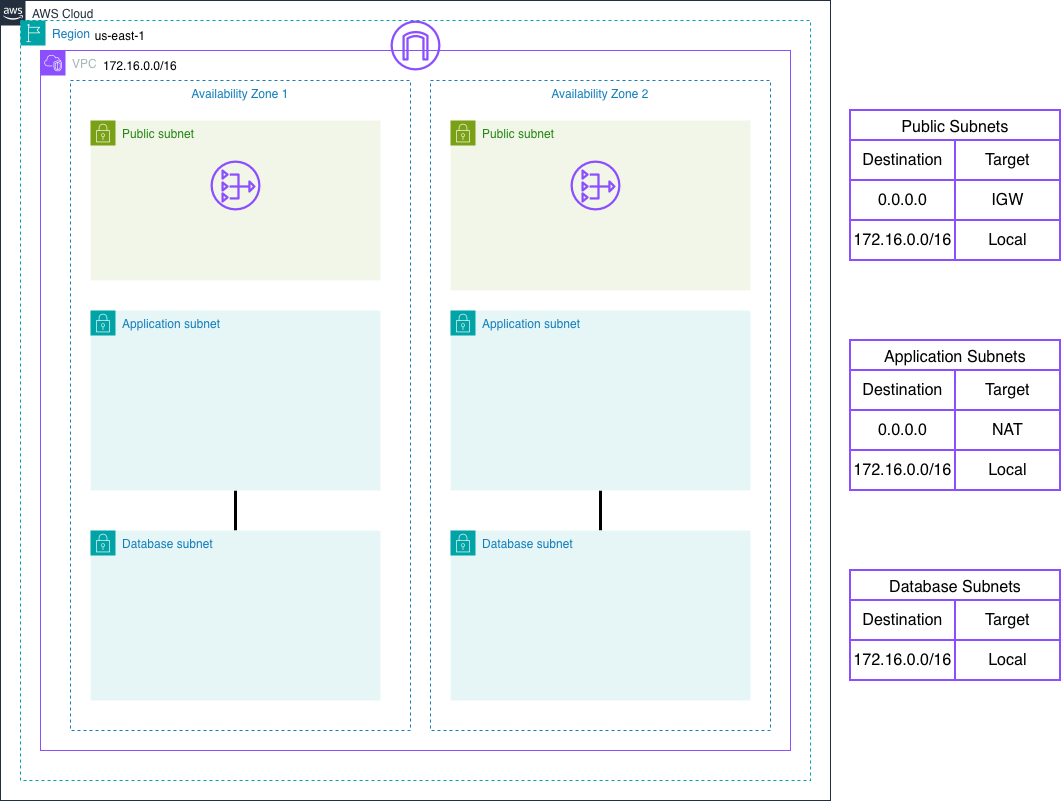

The diagram above was exported from draw.io. Its source (the exported page's mxGraphModel, read from the mxfile embedded in the PNG):
<mxGraphModel dx="1080" dy="562" grid="1" gridSize="10" guides="1" tooltips="1" connect="1" arrows="1" fold="1" page="1" pageScale="1" pageWidth="1100" pageHeight="850" math="0" shadow="0">
  <root>
    <mxCell id="0" />
    <mxCell id="1" parent="0" />
    <mxCell id="S_muDVH6LEIZ6oFwk3Tg-1" parent="1" style="points=[[0,0],[0.25,0],[0.5,0],[0.75,0],[1,0],[1,0.25],[1,0.5],[1,0.75],[1,1],[0.75,1],[0.5,1],[0.25,1],[0,1],[0,0.75],[0,0.5],[0,0.25]];outlineConnect=0;gradientColor=none;html=1;whiteSpace=wrap;fontSize=12;fontStyle=0;container=0;pointerEvents=0;collapsible=0;recursiveResize=0;shape=mxgraph.aws4.group;grIcon=mxgraph.aws4.group_aws_cloud_alt;strokeColor=#232F3E;fillColor=none;verticalAlign=top;align=left;spacingLeft=30;fontColor=#232F3E;dashed=0;" value="AWS Cloud" vertex="1">
      <mxGeometry height="800" width="830" x="10" y="10" as="geometry" />
    </mxCell>
    <mxCell id="S_muDVH6LEIZ6oFwk3Tg-3" parent="1" style="points=[[0,0],[0.25,0],[0.5,0],[0.75,0],[1,0],[1,0.25],[1,0.5],[1,0.75],[1,1],[0.75,1],[0.5,1],[0.25,1],[0,1],[0,0.75],[0,0.5],[0,0.25]];outlineConnect=0;gradientColor=none;html=1;whiteSpace=wrap;fontSize=12;fontStyle=0;container=0;pointerEvents=0;collapsible=0;recursiveResize=0;shape=mxgraph.aws4.group;grIcon=mxgraph.aws4.group_region;strokeColor=#00A4A6;fillColor=none;verticalAlign=top;align=left;spacingLeft=30;fontColor=#147EBA;dashed=1;movable=1;resizable=1;rotatable=1;deletable=1;editable=1;locked=0;connectable=1;" value="Region" vertex="1">
      <mxGeometry height="760" width="790" x="30" y="30" as="geometry" />
    </mxCell>
    <mxCell id="S_muDVH6LEIZ6oFwk3Tg-2" parent="1" style="points=[[0,0],[0.25,0],[0.5,0],[0.75,0],[1,0],[1,0.25],[1,0.5],[1,0.75],[1,1],[0.75,1],[0.5,1],[0.25,1],[0,1],[0,0.75],[0,0.5],[0,0.25]];outlineConnect=0;gradientColor=none;html=1;whiteSpace=wrap;fontSize=12;fontStyle=0;container=0;pointerEvents=0;collapsible=0;recursiveResize=0;shape=mxgraph.aws4.group;grIcon=mxgraph.aws4.group_vpc2;strokeColor=#8C4FFF;fillColor=none;verticalAlign=top;align=left;spacingLeft=30;fontColor=#AAB7B8;dashed=0;" value="VPC" vertex="1">
      <mxGeometry height="700" width="750" x="50" y="60" as="geometry" />
    </mxCell>
    <mxCell id="S_muDVH6LEIZ6oFwk3Tg-31" parent="1" style="text;html=1;whiteSpace=wrap;strokeColor=none;fillColor=none;align=center;verticalAlign=middle;rounded=0;" value="us-east-1" vertex="1">
      <mxGeometry height="30" width="60" x="100" y="30" as="geometry" />
    </mxCell>
    <mxCell id="S_muDVH6LEIZ6oFwk3Tg-21" parent="0" value="AZs" />
    <mxCell id="S_muDVH6LEIZ6oFwk3Tg-10" parent="S_muDVH6LEIZ6oFwk3Tg-21" style="fillColor=none;strokeColor=#147EBA;dashed=1;verticalAlign=top;fontStyle=0;fontColor=#147EBA;whiteSpace=wrap;html=1;movable=1;resizable=1;rotatable=1;deletable=1;editable=1;locked=0;connectable=1;shadow=1;" value="Availability Zone 1" vertex="1">
      <mxGeometry height="650" width="340" x="80" y="90" as="geometry" />
    </mxCell>
    <mxCell id="S_muDVH6LEIZ6oFwk3Tg-11" parent="S_muDVH6LEIZ6oFwk3Tg-21" style="fillColor=none;strokeColor=#147EBA;dashed=1;verticalAlign=top;fontStyle=0;fontColor=#147EBA;whiteSpace=wrap;html=1;" value="Availability Zone 2" vertex="1">
      <mxGeometry height="650" width="340" x="440" y="90" as="geometry" />
    </mxCell>
    <mxCell id="S_muDVH6LEIZ6oFwk3Tg-105" edge="1" parent="S_muDVH6LEIZ6oFwk3Tg-21" source="S_muDVH6LEIZ6oFwk3Tg-25" style="endArrow=none;html=1;rounded=0;exitX=0.5;exitY=0;exitDx=0;exitDy=0;strokeWidth=3;" target="S_muDVH6LEIZ6oFwk3Tg-24" value="">
      <mxGeometry height="50" relative="1" width="50" as="geometry">
        <mxPoint x="590" y="540" as="sourcePoint" />
        <mxPoint x="640" y="490" as="targetPoint" />
      </mxGeometry>
    </mxCell>
    <mxCell id="S_muDVH6LEIZ6oFwk3Tg-106" edge="1" parent="S_muDVH6LEIZ6oFwk3Tg-21" source="S_muDVH6LEIZ6oFwk3Tg-19" style="endArrow=none;html=1;rounded=0;strokeWidth=3;entryX=0.5;entryY=1;entryDx=0;entryDy=0;" target="S_muDVH6LEIZ6oFwk3Tg-18" value="">
      <mxGeometry height="50" relative="1" width="50" as="geometry">
        <mxPoint x="220" y="540" as="sourcePoint" />
        <mxPoint x="220" y="500" as="targetPoint" />
      </mxGeometry>
    </mxCell>
    <mxCell id="S_muDVH6LEIZ6oFwk3Tg-20" parent="0" value="Subnets" />
    <mxCell id="S_muDVH6LEIZ6oFwk3Tg-17" parent="S_muDVH6LEIZ6oFwk3Tg-20" style="points=[[0,0],[0.25,0],[0.5,0],[0.75,0],[1,0],[1,0.25],[1,0.5],[1,0.75],[1,1],[0.75,1],[0.5,1],[0.25,1],[0,1],[0,0.75],[0,0.5],[0,0.25]];outlineConnect=0;gradientColor=none;html=1;whiteSpace=wrap;fontSize=12;fontStyle=0;container=0;pointerEvents=0;collapsible=0;recursiveResize=0;shape=mxgraph.aws4.group;grIcon=mxgraph.aws4.group_security_group;grStroke=0;strokeColor=#7AA116;fillColor=#F2F6E8;verticalAlign=top;align=left;spacingLeft=30;fontColor=#248814;dashed=0;" value="Public subnet" vertex="1">
      <mxGeometry height="160" width="290" x="100" y="130" as="geometry" />
    </mxCell>
    <mxCell id="S_muDVH6LEIZ6oFwk3Tg-18" parent="S_muDVH6LEIZ6oFwk3Tg-20" style="points=[[0,0],[0.25,0],[0.5,0],[0.75,0],[1,0],[1,0.25],[1,0.5],[1,0.75],[1,1],[0.75,1],[0.5,1],[0.25,1],[0,1],[0,0.75],[0,0.5],[0,0.25]];outlineConnect=0;gradientColor=none;html=1;whiteSpace=wrap;fontSize=12;fontStyle=0;container=0;pointerEvents=0;collapsible=0;recursiveResize=0;shape=mxgraph.aws4.group;grIcon=mxgraph.aws4.group_security_group;grStroke=0;strokeColor=#00A4A6;fillColor=#E6F6F7;verticalAlign=top;align=left;spacingLeft=30;fontColor=#147EBA;dashed=0;" value="Application subnet" vertex="1">
      <mxGeometry height="180" width="290" x="100" y="320" as="geometry" />
    </mxCell>
    <mxCell id="S_muDVH6LEIZ6oFwk3Tg-19" parent="S_muDVH6LEIZ6oFwk3Tg-20" style="points=[[0,0],[0.25,0],[0.5,0],[0.75,0],[1,0],[1,0.25],[1,0.5],[1,0.75],[1,1],[0.75,1],[0.5,1],[0.25,1],[0,1],[0,0.75],[0,0.5],[0,0.25]];outlineConnect=0;gradientColor=none;html=1;whiteSpace=wrap;fontSize=12;fontStyle=0;container=0;pointerEvents=0;collapsible=0;recursiveResize=0;shape=mxgraph.aws4.group;grIcon=mxgraph.aws4.group_security_group;grStroke=0;strokeColor=#00A4A6;fillColor=#E6F6F7;verticalAlign=top;align=left;spacingLeft=30;fontColor=#147EBA;dashed=0;shadow=0;" value="Database subnet" vertex="1">
      <mxGeometry height="170" width="290" x="100" y="540" as="geometry" />
    </mxCell>
    <mxCell id="S_muDVH6LEIZ6oFwk3Tg-23" parent="S_muDVH6LEIZ6oFwk3Tg-20" style="points=[[0,0],[0.25,0],[0.5,0],[0.75,0],[1,0],[1,0.25],[1,0.5],[1,0.75],[1,1],[0.75,1],[0.5,1],[0.25,1],[0,1],[0,0.75],[0,0.5],[0,0.25]];outlineConnect=0;gradientColor=none;html=1;whiteSpace=wrap;fontSize=12;fontStyle=0;container=1;pointerEvents=0;collapsible=0;recursiveResize=0;shape=mxgraph.aws4.group;grIcon=mxgraph.aws4.group_security_group;grStroke=0;strokeColor=#7AA116;fillColor=#F2F6E8;verticalAlign=top;align=left;spacingLeft=30;fontColor=#248814;dashed=0;" value="Public subnet" vertex="1">
      <mxGeometry height="170" width="300" x="460" y="130" as="geometry" />
    </mxCell>
    <mxCell id="S_muDVH6LEIZ6oFwk3Tg-29" parent="S_muDVH6LEIZ6oFwk3Tg-23" style="sketch=0;outlineConnect=0;fontColor=#232F3E;gradientColor=none;fillColor=#8C4FFF;strokeColor=none;dashed=0;verticalLabelPosition=bottom;verticalAlign=top;align=center;html=1;fontSize=12;fontStyle=0;aspect=fixed;pointerEvents=1;shape=mxgraph.aws4.nat_gateway;" value="" vertex="1">
      <mxGeometry height="50" width="50" x="120" y="40" as="geometry" />
    </mxCell>
    <mxCell id="S_muDVH6LEIZ6oFwk3Tg-24" parent="S_muDVH6LEIZ6oFwk3Tg-20" style="points=[[0,0],[0.25,0],[0.5,0],[0.75,0],[1,0],[1,0.25],[1,0.5],[1,0.75],[1,1],[0.75,1],[0.5,1],[0.25,1],[0,1],[0,0.75],[0,0.5],[0,0.25]];outlineConnect=0;gradientColor=none;html=1;whiteSpace=wrap;fontSize=12;fontStyle=0;container=1;pointerEvents=0;collapsible=0;recursiveResize=0;shape=mxgraph.aws4.group;grIcon=mxgraph.aws4.group_security_group;grStroke=0;strokeColor=#00A4A6;fillColor=#E6F6F7;verticalAlign=top;align=left;spacingLeft=30;fontColor=#147EBA;dashed=0;" value="Application subnet" vertex="1">
      <mxGeometry height="180" width="300" x="460" y="320" as="geometry" />
    </mxCell>
    <mxCell id="S_muDVH6LEIZ6oFwk3Tg-25" parent="S_muDVH6LEIZ6oFwk3Tg-20" style="points=[[0,0],[0.25,0],[0.5,0],[0.75,0],[1,0],[1,0.25],[1,0.5],[1,0.75],[1,1],[0.75,1],[0.5,1],[0.25,1],[0,1],[0,0.75],[0,0.5],[0,0.25]];outlineConnect=0;gradientColor=none;html=1;whiteSpace=wrap;fontSize=12;fontStyle=0;container=1;pointerEvents=0;collapsible=0;recursiveResize=0;shape=mxgraph.aws4.group;grIcon=mxgraph.aws4.group_security_group;grStroke=0;strokeColor=#00A4A6;fillColor=#E6F6F7;verticalAlign=top;align=left;spacingLeft=30;fontColor=#147EBA;dashed=0;" value="Database subnet" vertex="1">
      <mxGeometry height="170" width="300" x="460" y="540" as="geometry" />
    </mxCell>
    <mxCell id="S_muDVH6LEIZ6oFwk3Tg-27" parent="0" value="Instances" />
    <mxCell id="S_muDVH6LEIZ6oFwk3Tg-26" parent="S_muDVH6LEIZ6oFwk3Tg-27" style="sketch=0;outlineConnect=0;fontColor=#232F3E;gradientColor=none;fillColor=#8C4FFF;strokeColor=none;dashed=0;verticalLabelPosition=bottom;verticalAlign=top;align=center;html=1;fontSize=12;fontStyle=0;aspect=fixed;pointerEvents=1;shape=mxgraph.aws4.internet_gateway;" value="" vertex="1">
      <mxGeometry height="50" width="50" x="400" y="30" as="geometry" />
    </mxCell>
    <mxCell id="S_muDVH6LEIZ6oFwk3Tg-28" parent="S_muDVH6LEIZ6oFwk3Tg-27" style="sketch=0;outlineConnect=0;fontColor=#232F3E;gradientColor=none;fillColor=#8C4FFF;strokeColor=none;dashed=0;verticalLabelPosition=bottom;verticalAlign=top;align=center;html=1;fontSize=12;fontStyle=0;aspect=fixed;pointerEvents=1;shape=mxgraph.aws4.nat_gateway;" value="" vertex="1">
      <mxGeometry height="50" width="50" x="220" y="170" as="geometry" />
    </mxCell>
    <mxCell id="S_muDVH6LEIZ6oFwk3Tg-30" parent="S_muDVH6LEIZ6oFwk3Tg-27" style="text;html=1;whiteSpace=wrap;strokeColor=none;fillColor=none;align=center;verticalAlign=middle;rounded=0;" value="172.16.0.0/16" vertex="1">
      <mxGeometry height="30" width="60" x="120" y="60" as="geometry" />
    </mxCell>
    <mxCell id="S_muDVH6LEIZ6oFwk3Tg-102" parent="0" value="Route Table" />
    <mxCell id="S_muDVH6LEIZ6oFwk3Tg-58" parent="S_muDVH6LEIZ6oFwk3Tg-102" style="shape=table;startSize=30;container=1;collapsible=0;childLayout=tableLayout;strokeColor=#8C4FFF;fontSize=16;strokeWidth=2;" value="Public Subnets" vertex="1">
      <mxGeometry height="150" width="210" x="860" y="120" as="geometry" />
    </mxCell>
    <mxCell id="S_muDVH6LEIZ6oFwk3Tg-59" parent="S_muDVH6LEIZ6oFwk3Tg-58" style="shape=tableRow;horizontal=0;startSize=0;swimlaneHead=0;swimlaneBody=0;strokeColor=inherit;top=0;left=0;bottom=0;right=0;collapsible=0;dropTarget=0;fillColor=none;points=[[0,0.5],[1,0.5]];portConstraint=eastwest;fontSize=16;" value="" vertex="1">
      <mxGeometry height="40" width="210" y="30" as="geometry" />
    </mxCell>
    <mxCell id="S_muDVH6LEIZ6oFwk3Tg-74" parent="S_muDVH6LEIZ6oFwk3Tg-59" style="shape=partialRectangle;html=1;whiteSpace=wrap;connectable=0;strokeColor=inherit;overflow=hidden;fillColor=none;top=0;left=0;bottom=0;right=0;pointerEvents=1;fontSize=16;" value="Destination" vertex="1">
      <mxGeometry height="40" width="105" as="geometry">
        <mxRectangle height="40" width="105" as="alternateBounds" />
      </mxGeometry>
    </mxCell>
    <mxCell id="S_muDVH6LEIZ6oFwk3Tg-60" parent="S_muDVH6LEIZ6oFwk3Tg-59" style="shape=partialRectangle;html=1;whiteSpace=wrap;connectable=0;strokeColor=inherit;overflow=hidden;fillColor=none;top=0;left=0;bottom=0;right=0;pointerEvents=1;fontSize=16;" value="Target" vertex="1">
      <mxGeometry height="40" width="105" x="105" as="geometry">
        <mxRectangle height="40" width="105" as="alternateBounds" />
      </mxGeometry>
    </mxCell>
    <mxCell id="S_muDVH6LEIZ6oFwk3Tg-63" parent="S_muDVH6LEIZ6oFwk3Tg-58" style="shape=tableRow;horizontal=0;startSize=0;swimlaneHead=0;swimlaneBody=0;strokeColor=inherit;top=0;left=0;bottom=0;right=0;collapsible=0;dropTarget=0;fillColor=none;points=[[0,0.5],[1,0.5]];portConstraint=eastwest;fontSize=16;" value="" vertex="1">
      <mxGeometry height="40" width="210" y="70" as="geometry" />
    </mxCell>
    <mxCell id="S_muDVH6LEIZ6oFwk3Tg-75" parent="S_muDVH6LEIZ6oFwk3Tg-63" style="shape=partialRectangle;html=1;whiteSpace=wrap;connectable=0;strokeColor=inherit;overflow=hidden;fillColor=none;top=0;left=0;bottom=0;right=0;pointerEvents=1;fontSize=16;" value="0.0.0.0" vertex="1">
      <mxGeometry height="40" width="105" as="geometry">
        <mxRectangle height="40" width="105" as="alternateBounds" />
      </mxGeometry>
    </mxCell>
    <mxCell id="S_muDVH6LEIZ6oFwk3Tg-64" parent="S_muDVH6LEIZ6oFwk3Tg-63" style="shape=partialRectangle;html=1;whiteSpace=wrap;connectable=0;strokeColor=inherit;overflow=hidden;fillColor=none;top=0;left=0;bottom=0;right=0;pointerEvents=1;fontSize=16;" value="IGW" vertex="1">
      <mxGeometry height="40" width="105" x="105" as="geometry">
        <mxRectangle height="40" width="105" as="alternateBounds" />
      </mxGeometry>
    </mxCell>
    <mxCell id="S_muDVH6LEIZ6oFwk3Tg-67" parent="S_muDVH6LEIZ6oFwk3Tg-58" style="shape=tableRow;horizontal=0;startSize=0;swimlaneHead=0;swimlaneBody=0;strokeColor=inherit;top=0;left=0;bottom=0;right=0;collapsible=0;dropTarget=0;fillColor=none;points=[[0,0.5],[1,0.5]];portConstraint=eastwest;fontSize=16;" value="" vertex="1">
      <mxGeometry height="40" width="210" y="110" as="geometry" />
    </mxCell>
    <mxCell id="S_muDVH6LEIZ6oFwk3Tg-76" parent="S_muDVH6LEIZ6oFwk3Tg-67" style="shape=partialRectangle;html=1;whiteSpace=wrap;connectable=0;strokeColor=inherit;overflow=hidden;fillColor=none;top=0;left=0;bottom=0;right=0;pointerEvents=1;fontSize=16;" value="172.16.0.0/16" vertex="1">
      <mxGeometry height="40" width="105" as="geometry">
        <mxRectangle height="40" width="105" as="alternateBounds" />
      </mxGeometry>
    </mxCell>
    <mxCell id="S_muDVH6LEIZ6oFwk3Tg-68" parent="S_muDVH6LEIZ6oFwk3Tg-67" style="shape=partialRectangle;html=1;whiteSpace=wrap;connectable=0;strokeColor=inherit;overflow=hidden;fillColor=none;top=0;left=0;bottom=0;right=0;pointerEvents=1;fontSize=16;" value="Local" vertex="1">
      <mxGeometry height="40" width="105" x="105" as="geometry">
        <mxRectangle height="40" width="105" as="alternateBounds" />
      </mxGeometry>
    </mxCell>
    <mxCell id="S_muDVH6LEIZ6oFwk3Tg-77" parent="S_muDVH6LEIZ6oFwk3Tg-102" style="shape=table;startSize=30;container=1;collapsible=0;childLayout=tableLayout;strokeColor=#8C4FFF;fontSize=16;strokeWidth=2;" value="Application Subnets" vertex="1">
      <mxGeometry height="150" width="210" x="860" y="350" as="geometry" />
    </mxCell>
    <mxCell id="S_muDVH6LEIZ6oFwk3Tg-78" parent="S_muDVH6LEIZ6oFwk3Tg-77" style="shape=tableRow;horizontal=0;startSize=0;swimlaneHead=0;swimlaneBody=0;strokeColor=inherit;top=0;left=0;bottom=0;right=0;collapsible=0;dropTarget=0;fillColor=none;points=[[0,0.5],[1,0.5]];portConstraint=eastwest;fontSize=16;" value="" vertex="1">
      <mxGeometry height="40" width="210" y="30" as="geometry" />
    </mxCell>
    <mxCell id="S_muDVH6LEIZ6oFwk3Tg-79" parent="S_muDVH6LEIZ6oFwk3Tg-78" style="shape=partialRectangle;html=1;whiteSpace=wrap;connectable=0;strokeColor=inherit;overflow=hidden;fillColor=none;top=0;left=0;bottom=0;right=0;pointerEvents=1;fontSize=16;" value="Destination" vertex="1">
      <mxGeometry height="40" width="105" as="geometry">
        <mxRectangle height="40" width="105" as="alternateBounds" />
      </mxGeometry>
    </mxCell>
    <mxCell id="S_muDVH6LEIZ6oFwk3Tg-80" parent="S_muDVH6LEIZ6oFwk3Tg-78" style="shape=partialRectangle;html=1;whiteSpace=wrap;connectable=0;strokeColor=inherit;overflow=hidden;fillColor=none;top=0;left=0;bottom=0;right=0;pointerEvents=1;fontSize=16;" value="Target" vertex="1">
      <mxGeometry height="40" width="105" x="105" as="geometry">
        <mxRectangle height="40" width="105" as="alternateBounds" />
      </mxGeometry>
    </mxCell>
    <mxCell id="S_muDVH6LEIZ6oFwk3Tg-81" parent="S_muDVH6LEIZ6oFwk3Tg-77" style="shape=tableRow;horizontal=0;startSize=0;swimlaneHead=0;swimlaneBody=0;strokeColor=inherit;top=0;left=0;bottom=0;right=0;collapsible=0;dropTarget=0;fillColor=none;points=[[0,0.5],[1,0.5]];portConstraint=eastwest;fontSize=16;" value="" vertex="1">
      <mxGeometry height="40" width="210" y="70" as="geometry" />
    </mxCell>
    <mxCell id="S_muDVH6LEIZ6oFwk3Tg-82" parent="S_muDVH6LEIZ6oFwk3Tg-81" style="shape=partialRectangle;html=1;whiteSpace=wrap;connectable=0;strokeColor=inherit;overflow=hidden;fillColor=none;top=0;left=0;bottom=0;right=0;pointerEvents=1;fontSize=16;" value="0.0.0.0" vertex="1">
      <mxGeometry height="40" width="105" as="geometry">
        <mxRectangle height="40" width="105" as="alternateBounds" />
      </mxGeometry>
    </mxCell>
    <mxCell id="S_muDVH6LEIZ6oFwk3Tg-83" parent="S_muDVH6LEIZ6oFwk3Tg-81" style="shape=partialRectangle;html=1;whiteSpace=wrap;connectable=0;strokeColor=inherit;overflow=hidden;fillColor=none;top=0;left=0;bottom=0;right=0;pointerEvents=1;fontSize=16;" value="NAT" vertex="1">
      <mxGeometry height="40" width="105" x="105" as="geometry">
        <mxRectangle height="40" width="105" as="alternateBounds" />
      </mxGeometry>
    </mxCell>
    <mxCell id="S_muDVH6LEIZ6oFwk3Tg-84" parent="S_muDVH6LEIZ6oFwk3Tg-77" style="shape=tableRow;horizontal=0;startSize=0;swimlaneHead=0;swimlaneBody=0;strokeColor=inherit;top=0;left=0;bottom=0;right=0;collapsible=0;dropTarget=0;fillColor=none;points=[[0,0.5],[1,0.5]];portConstraint=eastwest;fontSize=16;" value="" vertex="1">
      <mxGeometry height="40" width="210" y="110" as="geometry" />
    </mxCell>
    <mxCell id="S_muDVH6LEIZ6oFwk3Tg-85" parent="S_muDVH6LEIZ6oFwk3Tg-84" style="shape=partialRectangle;html=1;whiteSpace=wrap;connectable=0;strokeColor=inherit;overflow=hidden;fillColor=none;top=0;left=0;bottom=0;right=0;pointerEvents=1;fontSize=16;" value="172.16.0.0/16" vertex="1">
      <mxGeometry height="40" width="105" as="geometry">
        <mxRectangle height="40" width="105" as="alternateBounds" />
      </mxGeometry>
    </mxCell>
    <mxCell id="S_muDVH6LEIZ6oFwk3Tg-86" parent="S_muDVH6LEIZ6oFwk3Tg-84" style="shape=partialRectangle;html=1;whiteSpace=wrap;connectable=0;strokeColor=inherit;overflow=hidden;fillColor=none;top=0;left=0;bottom=0;right=0;pointerEvents=1;fontSize=16;" value="Local" vertex="1">
      <mxGeometry height="40" width="105" x="105" as="geometry">
        <mxRectangle height="40" width="105" as="alternateBounds" />
      </mxGeometry>
    </mxCell>
    <mxCell id="S_muDVH6LEIZ6oFwk3Tg-87" parent="S_muDVH6LEIZ6oFwk3Tg-102" style="shape=table;startSize=30;container=1;collapsible=0;childLayout=tableLayout;strokeColor=#8C4FFF;fontSize=16;strokeWidth=2;" value="Database Subnets" vertex="1">
      <mxGeometry height="110" width="210" x="860" y="580" as="geometry" />
    </mxCell>
    <mxCell id="S_muDVH6LEIZ6oFwk3Tg-88" parent="S_muDVH6LEIZ6oFwk3Tg-87" style="shape=tableRow;horizontal=0;startSize=0;swimlaneHead=0;swimlaneBody=0;strokeColor=inherit;top=0;left=0;bottom=0;right=0;collapsible=0;dropTarget=0;fillColor=none;points=[[0,0.5],[1,0.5]];portConstraint=eastwest;fontSize=16;" value="" vertex="1">
      <mxGeometry height="40" width="210" y="30" as="geometry" />
    </mxCell>
    <mxCell id="S_muDVH6LEIZ6oFwk3Tg-89" parent="S_muDVH6LEIZ6oFwk3Tg-88" style="shape=partialRectangle;html=1;whiteSpace=wrap;connectable=0;strokeColor=inherit;overflow=hidden;fillColor=none;top=0;left=0;bottom=0;right=0;pointerEvents=1;fontSize=16;" value="Destination" vertex="1">
      <mxGeometry height="40" width="105" as="geometry">
        <mxRectangle height="40" width="105" as="alternateBounds" />
      </mxGeometry>
    </mxCell>
    <mxCell id="S_muDVH6LEIZ6oFwk3Tg-90" parent="S_muDVH6LEIZ6oFwk3Tg-88" style="shape=partialRectangle;html=1;whiteSpace=wrap;connectable=0;strokeColor=inherit;overflow=hidden;fillColor=none;top=0;left=0;bottom=0;right=0;pointerEvents=1;fontSize=16;" value="Target" vertex="1">
      <mxGeometry height="40" width="105" x="105" as="geometry">
        <mxRectangle height="40" width="105" as="alternateBounds" />
      </mxGeometry>
    </mxCell>
    <mxCell id="S_muDVH6LEIZ6oFwk3Tg-94" parent="S_muDVH6LEIZ6oFwk3Tg-87" style="shape=tableRow;horizontal=0;startSize=0;swimlaneHead=0;swimlaneBody=0;strokeColor=inherit;top=0;left=0;bottom=0;right=0;collapsible=0;dropTarget=0;fillColor=none;points=[[0,0.5],[1,0.5]];portConstraint=eastwest;fontSize=16;" value="" vertex="1">
      <mxGeometry height="40" width="210" y="70" as="geometry" />
    </mxCell>
    <mxCell id="S_muDVH6LEIZ6oFwk3Tg-95" parent="S_muDVH6LEIZ6oFwk3Tg-94" style="shape=partialRectangle;html=1;whiteSpace=wrap;connectable=0;strokeColor=inherit;overflow=hidden;fillColor=none;top=0;left=0;bottom=0;right=0;pointerEvents=1;fontSize=16;" value="172.16.0.0/16" vertex="1">
      <mxGeometry height="40" width="105" as="geometry">
        <mxRectangle height="40" width="105" as="alternateBounds" />
      </mxGeometry>
    </mxCell>
    <mxCell id="S_muDVH6LEIZ6oFwk3Tg-96" parent="S_muDVH6LEIZ6oFwk3Tg-94" style="shape=partialRectangle;html=1;whiteSpace=wrap;connectable=0;strokeColor=inherit;overflow=hidden;fillColor=none;top=0;left=0;bottom=0;right=0;pointerEvents=1;fontSize=16;" value="Local" vertex="1">
      <mxGeometry height="40" width="105" x="105" as="geometry">
        <mxRectangle height="40" width="105" as="alternateBounds" />
      </mxGeometry>
    </mxCell>
  </root>
</mxGraphModel>